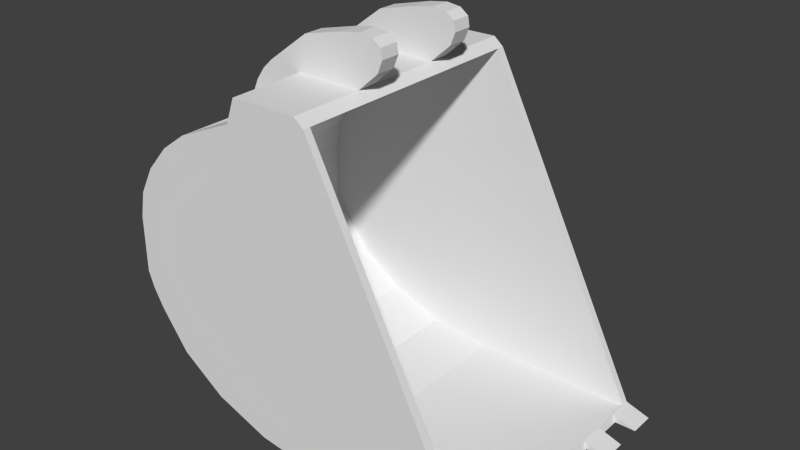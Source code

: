 # Source: ExcavatorBucketTeeth.blend  (saved by Blender 2.68.0; exported with 4.5.12 LTS)
import bpy
from mathutils import Matrix  # noqa: F401  (used for matrix-valued properties, if any)

bpy.ops.wm.read_factory_settings(use_empty=True)
scene = bpy.context.scene
scene.name = 'Scene'

# ---- collections
col_collection_1 = bpy.data.collections.new('Collection 1'); scene.collection.children.link(col_collection_1)

# ---- world
world_world = bpy.data.worlds.new('World'); scene.world = world_world
world_world.color = (0.05088, 0.05088, 0.05088)
world_world.use_sun_shadow = False
world_world.sun_shadow_jitter_overblur = 0.0
world_world.cycles.sampling_method = 'MANUAL'
world_world.cycles.sample_map_resolution = 256

# ---- meshes
me_cylinder_002 = bpy.data.meshes.new('Cylinder.002')
me_cylinder_002.from_pydata([(0.9749, -0.05133, -1.0), (0.9749, -0.05133, 1.0), (-0.9749, 0.6235, -1.0), (-0.9749, 0.6235, 1.0), (1.025, -0.09199, -0.3), (1.024, -0.3728, -0.3), (0.7186, -0.6129, -0.3), (1.025, -0.09199, -0.46), (1.024, -0.3728, -0.46), (0.7186, -0.6129, -0.46), (0.9222, -0.5812, 0.46), (0.9951, -0.5461, 0.46), (0.7746, -0.6129, 0.46), (1.052, -0.5046, 0.46), (1.21, 0.01348, 0.3), (1.269, 0.006252, 0.3), (1.306, -0.02846, 0.3), (1.317, -0.08726, 0.3), (1.134, -0.007487, 0.3), (1.3, -0.1644, 0.3), (1.317, -0.08726, 0.46), (1.306, -0.02846, 0.46), (1.269, 0.006252, 0.46), (1.21, 0.01348, 0.46), (1.3, -0.1644, 0.46), (1.134, -0.007487, 0.46), (1.24, -0.3321, 0.3), (1.24, -0.3321, 0.46), (0.7186, -0.6129, 0.3), (1.024, -0.3728, 0.3), (1.025, -0.09199, 0.3), (0.7186, -0.6129, 0.46), (1.024, -0.3728, 0.46), (1.025, -0.09199, 0.46), (0.8667, -0.4105, 0.46), (0.9749, -0.05133, -1.06), (-0.9749, 0.6235, -1.06), (0.6636, -0.6129, -1.06), (0.06548, -0.901, -1.06), (0.5476, -0.7232, -1.06), (0.3933, -0.8166, -1.06), (0.2239, -0.879, -1.06), (-0.2817, -0.901, -1.06), (-0.9749, -0.05548, -1.06), (-0.3907, -0.8596, -1.06), (-0.6264, -0.7395, -1.06), (-0.8135, -0.5524, -1.06), (-0.9335, -0.3168, -1.06), (0.9687, -0.3321, -1.06), (0.8161, -0.3699, -1.06), (0.9749, -0.05133, 1.06), (-0.2817, -0.901, 1.06), (-0.9749, 0.6235, 1.06), (0.06548, -0.901, 1.06), (0.6636, -0.6129, 1.06), (0.2239, -0.879, 1.06), (0.3933, -0.8166, 1.06), (0.5476, -0.7232, 1.06), (-0.9749, -0.05548, 1.06), (-0.9335, -0.3168, 1.06), (-0.8135, -0.5524, 1.06), (-0.6264, -0.7395, 1.06), (-0.3907, -0.8596, 1.06), (0.9687, -0.3321, 1.06), (0.8161, -0.3699, 1.06), (-0.9806, -0.3326, -1.0), (-0.8605, -0.5683, -1.0), (-0.6735, -0.7554, -1.0), (-0.4378, -0.8755, -1.0), (-1.022, -0.07137, -1.0), (-0.3287, -0.9169, -1.0), (-1.022, 0.6365, -1.0), (-0.4378, -0.8755, 1.0), (-0.6735, -0.7554, 1.0), (-0.8605, -0.5683, 1.0), (-0.9806, -0.3326, 1.0), (-1.022, -0.07137, 1.0), (-0.3287, -0.9169, 1.0), (-1.022, 0.6365, 1.0), (0.7141, -0.6536, 1.0), (0.2745, -0.9197, 1.0), (0.4438, -0.8573, 1.0), (0.5982, -0.7638, 1.0), (-0.2311, -0.9416, -1.0), (-1.022, 0.6365, -1.06), (-0.3287, -0.9169, -1.06), (-1.022, -0.07137, -1.06), (-0.4378, -0.8755, -1.06), (-0.6735, -0.7554, -1.06), (-0.8605, -0.5683, -1.06), (-0.9806, -0.3326, -1.06), (-0.3287, -0.9169, 1.06), (-1.022, 0.6365, 1.06), (-1.022, -0.07137, 1.06), (-0.9806, -0.3326, 1.06), (-0.8605, -0.5683, 1.06), (-0.6735, -0.7554, 1.06), (-0.4378, -0.8755, 1.06), (0.116, -0.9416, 1.0), (0.2745, -0.9197, -1.0), (0.4438, -0.8573, -1.0), (0.5982, -0.7638, -1.0), (0.116, -0.9416, -1.0), (0.7141, -0.6536, -1.0), (-0.2311, -0.9416, 1.0), (1.025, -0.09199, 1.0), (1.025, -0.09199, -1.0), (1.019, -0.3728, -1.0), (1.019, -0.3728, 1.0), (0.8667, -0.4105, 1.0), (0.8667, -0.4105, -1.0), (0.7141, -0.6536, -4.168e-08), (0.7141, -0.6536, 0.3), (0.7141, -0.6536, -0.3), (1.025, -0.09199, -1.06), (0.7141, -0.6536, -1.06), (0.116, -0.9416, -1.06), (0.5982, -0.7638, -1.06), (0.4438, -0.8573, -1.06), (0.2745, -0.9197, -1.06), (-0.2311, -0.9416, -1.06), (1.019, -0.3728, -1.06), (0.8667, -0.4105, -1.06), (1.025, -0.09199, 1.06), (-0.2311, -0.9416, 1.06), (0.116, -0.9416, 1.06), (0.7141, -0.6536, 1.06), (0.2745, -0.9197, 1.06), (0.4438, -0.8573, 1.06), (0.5982, -0.7638, 1.06), (1.019, -0.3728, 1.06), (0.8667, -0.4105, 1.06), (0.8667, -0.4105, -0.46), (0.7141, -0.6536, -0.46), (1.24, -0.3321, -0.3), (1.24, -0.3321, -0.46), (1.134, -0.007488, -0.3), (1.3, -0.1644, -0.3), (1.21, 0.01348, -0.3), (1.269, 0.006251, -0.3), (1.306, -0.02846, -0.3), (1.317, -0.08726, -0.3), (1.3, -0.1644, -0.46), (1.134, -0.007488, -0.46), (1.317, -0.08726, -0.46), (1.306, -0.02846, -0.46), (1.269, 0.006251, -0.46), (1.21, 0.01348, -0.46), (1.052, -0.5046, -0.3), (0.7746, -0.6129, -0.3), (0.9951, -0.5461, -0.3), (0.9222, -0.5812, -0.3), (0.8448, -0.6047, -0.3), (0.7746, -0.6129, -0.46), (1.052, -0.5046, -0.46), (0.8448, -0.6047, -0.46), (0.9222, -0.5812, -0.46), (0.9951, -0.5461, -0.46), (0.8448, -0.6047, 0.46), (0.7746, -0.6129, 0.3), (1.052, -0.5046, 0.3), (0.8448, -0.6047, 0.3), (0.9222, -0.5812, 0.3), (0.9951, -0.5461, 0.3), (0.7141, -0.6536, 0.4657), (0.8667, -0.4105, -0.3), (0.8667, -0.4105, 0.3), (0.9749, -0.05133, 0.3), (0.9749, -0.05133, -0.46), (0.9749, -0.05133, -0.3), (0.9749, -0.05133, 0.46), (0.6636, -0.6129, -1.0), (0.06548, -0.901, -1.0), (0.5476, -0.7232, -1.0), (0.3933, -0.8166, -1.0), (0.2239, -0.879, -1.0), (-0.2817, -0.901, -1.0), (-0.9749, -0.05548, -1.0), (-0.3907, -0.8596, -1.0), (-0.6264, -0.7395, -1.0), (-0.8135, -0.5524, -1.0), (-0.9335, -0.3168, -1.0), (0.9687, -0.3321, -1.0), (0.8161, -0.3699, -1.0), (0.6636, -0.6129, 1.0), (0.06548, -0.901, 1.0), (0.5476, -0.7232, 1.0), (0.3933, -0.8166, 1.0), (0.2239, -0.879, 1.0), (-0.2817, -0.901, 1.0), (-0.9749, -0.05548, 1.0), (-0.3907, -0.8596, 1.0), (-0.6264, -0.7395, 1.0), (-0.8135, -0.5524, 1.0), (-0.9335, -0.3167, 1.0), (0.9687, -0.3321, 1.0), (0.8161, -0.3699, 1.0), (-1.022, 0.6365, -0.106), (-1.022, 0.6365, -0.636), (-1.022, 0.6365, 0.424), (-1.022, 0.6365, -0.848), (-1.022, 0.6365, 0.848), (-1.022, 0.6365, -0.424), (-1.022, 0.6365, 0.106), (-0.9749, 0.6235, -0.106), (-0.9749, 0.6235, 0.424), (-0.9749, 0.6235, -0.636), (-0.9749, 0.6235, 0.848), (-0.9749, 0.6235, -0.848), (-0.9749, 0.6235, 0.106), (-0.9749, 0.6235, -0.424), (-1.022, 0.7251, -0.636), (-1.022, 0.7251, -0.424), (-1.022, 0.7251, -0.848), (-1.022, 0.7251, -1.06), (-1.022, 0.7251, 0.848), (-1.022, 0.7251, 1.06), (-1.022, 0.7251, -0.106), (-1.022, 0.7251, 0.106), (-1.022, 0.7251, 0.424), (-1.022, 0.7251, 0.636), (-0.9749, 0.6235, 0.636), (-1.022, 0.6365, 0.636), (-1.022, 0.7251, -1.0), (-1.022, 0.7251, 1.0)], [], [(163, 160, 13, 11), (162, 163, 11, 10), (161, 162, 10, 158), (159, 161, 158, 12), (20, 24, 19, 17), (21, 20, 17, 16), (22, 21, 16, 15), (23, 22, 15, 14), (25, 23, 14, 18), (27, 26, 19, 24), (109, 34, 32, 108), (108, 32, 33, 105), (38, 42, 44, 45, 46, 47, 43, 36, 35, 48, 49, 37, 39, 40, 41), (55, 56, 57, 54, 64, 63, 50, 52, 58, 59, 60, 61, 62, 51, 53), (85, 42, 120), (72, 77, 91, 97), (65, 69, 86, 90), (66, 65, 90, 89), (67, 66, 89, 88), (68, 67, 88, 87), (70, 68, 87, 85), (69, 71, 84, 86), (73, 72, 97, 96), (75, 74, 95, 94), (74, 73, 96, 95), (76, 75, 94, 93), (78, 76, 93, 92), (98, 102, 99, 80), (80, 99, 100, 81), (81, 100, 101, 82), (82, 101, 103, 133, 113, 111, 112, 164, 79), (98, 104, 83, 102), (124, 51, 91), (81, 82, 129, 128), (109, 108, 130, 131), (98, 80, 127, 125), (104, 98, 125, 124), (82, 79, 126, 129), (80, 81, 128, 127), (108, 105, 123, 130), (79, 109, 131, 126), (2, 223, 213, 208), (48, 35, 114, 121), (53, 51, 124, 125), (51, 62, 97, 91), (62, 61, 96, 97), (45, 44, 87, 88), (216, 92, 52), (37, 49, 122, 115), (56, 55, 127, 128), (61, 60, 95, 96), (40, 39, 117, 118), (46, 45, 88, 89), (64, 54, 126, 131), (50, 63, 130, 123), (38, 41, 119, 116), (49, 48, 121, 122), (57, 56, 128, 129), (60, 59, 94, 95), (47, 46, 89, 90), (72, 68, 70, 77), (71, 69, 76, 78, 201, 222, 199, 203, 197, 202, 198, 200), (76, 69, 65, 75), (75, 65, 66, 74), (74, 66, 67, 73), (73, 67, 68, 72), (44, 42, 85, 87), (58, 52, 92, 93), (36, 43, 86, 84), (43, 47, 90, 86), (59, 58, 93, 94), (99, 102, 116, 119), (110, 103, 115, 122), (100, 99, 119, 118), (107, 110, 122, 121), (101, 100, 118, 117), (103, 101, 117, 115), (106, 107, 121, 114), (102, 83, 120, 116), (54, 57, 129, 126), (1, 50, 123, 105), (41, 40, 118, 119), (85, 120, 83, 104, 124, 91, 77, 70), (63, 64, 131, 130), (55, 53, 125, 127), (42, 38, 116, 120), (35, 0, 106, 114), (39, 37, 115, 117), (133, 9, 6, 113), (132, 110, 107, 8), (8, 107, 106, 7), (134, 135, 142, 137), (136, 138, 147, 143), (138, 139, 146, 147), (139, 140, 145, 146), (140, 141, 144, 145), (141, 137, 142, 144), (153, 155, 152, 149), (155, 156, 151, 152), (156, 157, 150, 151), (157, 154, 148, 150), (148, 154, 135, 134), (13, 160, 26, 27), (28, 159, 12, 31), (33, 25, 18, 30), (31, 12, 158, 10, 11, 13, 27, 32, 34), (26, 29, 30, 18, 14, 15, 16, 17, 19), (32, 27, 24, 20, 21, 22, 23, 25, 33), (112, 28, 31, 164), (29, 5, 4, 30), (164, 31, 79), (31, 34, 109, 79), (166, 165, 5, 29), (163, 162, 161, 159, 28, 166, 29, 26, 160), (9, 153, 149, 6), (4, 136, 143, 7), (6, 149, 152, 151, 150, 148, 134, 5, 165), (135, 8, 7, 143, 147, 146, 145, 144, 142), (153, 9, 132, 8, 135, 154, 157, 156, 155), (5, 134, 137, 141, 140, 139, 138, 136, 4), (103, 9, 133), (28, 112, 113, 6), (165, 166, 28, 6), (7, 106, 0, 168, 169, 167, 170, 1, 105, 33, 30, 4), (185, 189, 191, 192, 193, 194, 190, 3, 1, 195, 196, 184, 186, 187, 188), (172, 175, 174, 173, 171, 183, 182, 0, 2, 177, 181, 180, 179, 178, 176), (170, 167, 169, 168, 0, 182, 195, 1), (50, 1, 3, 52), (183, 196, 195, 182), (110, 132, 9, 103), (173, 186, 184, 171), (174, 187, 186, 173), (175, 188, 187, 174), (172, 185, 188, 175), (176, 189, 185, 172), (178, 191, 189, 176), (179, 192, 191, 178), (180, 193, 192, 179), (181, 194, 193, 180), (177, 190, 194, 181), (2, 208, 206, 210, 204, 209, 205, 221, 207, 3, 190, 177), (0, 35, 36, 2), (196, 183, 171, 184), (214, 36, 84), (218, 217, 197, 203), (2, 36, 214, 223), (200, 198, 206, 208), (71, 200, 213, 223, 214, 84), (198, 211, 206), (213, 200, 208), (198, 202, 212, 211), (211, 212, 210, 206), (217, 204, 197), (202, 210, 212), (210, 202, 197, 204), (218, 203, 209), (218, 209, 204, 217), (209, 203, 199, 205), (219, 205, 199), (220, 222, 221), (220, 221, 205, 219), (222, 220, 219, 199), (221, 222, 201, 207), (215, 207, 201), (215, 201, 78, 92, 216), (52, 3, 224, 216), (207, 215, 224, 3)])
me_cylinder_002.use_remesh_preserve_volume = False
me_cylinder_002.use_remesh_preserve_attributes = False
me_cylinder_002.use_mirror_vertex_groups = False
me_cylinder_002.update()

# ---- objects
ob_cylinder = bpy.data.objects.new('Cylinder', me_cylinder_002)

# ---- transforms, parenting, visibility, modifiers, constraints
ob_cylinder.location = (0.0, 0.0, 0.0)
ob_cylinder.rotation_euler = (1.571, -1.571, 3.142)
ob_cylinder.scale = (0.6693, 0.9741, 0.5)
ob_cylinder.lineart.crease_threshold = 0.0

# ---- collection membership
col_collection_1.objects.link(ob_cylinder)

# ---- scene / render settings (as saved in the file)
scene.frame_start = 1; scene.frame_end = 250; scene.frame_set(46)
scene.render.engine = 'BLENDER_EEVEE_NEXT'
scene.render.image_settings.color_mode = 'RGB'
scene.render.image_settings.compression = 90
scene.render.resolution_percentage = 50
scene.render.dither_intensity = 0.0
scene.render.bake_margin = 2
scene.render.bake_bias = 0.0
scene.cycles.use_denoising = False
scene.cycles.samples = 10
scene.cycles.sampling_pattern = 'TABULATED_SOBOL'
scene.cycles.light_sampling_threshold = 0.0
scene.cycles.use_adaptive_sampling = False
scene.cycles.use_light_tree = False
scene.cycles.blur_glossy = 0.0
scene.cycles.volume_bounces = 1
scene.cycles.pixel_filter_type = 'GAUSSIAN'
scene.cycles.sample_clamp_indirect = 0.0
scene.view_settings.view_transform = 'Standard'
bpy.context.view_layer.update()

# ---- added for rendering (the .blend has no active camera and no usable light): camera, sun
cam_auto = bpy.data.cameras.new('AutoCamera')
cam_auto.lens = 50.0
cam_auto.sensor_width = 36.0
cam_auto.clip_end = 1000.0
ob_auto_camera = bpy.data.objects.new('AutoCamera', cam_auto)
scene.collection.objects.link(ob_auto_camera)
ob_auto_camera.location = (2.20004, -2.7666, 1.94296)
ob_auto_camera.rotation_euler = (1.09748, -7.21219e-08, 0.694738)
scene.camera = ob_auto_camera
light_auto_sun = bpy.data.lights.new('AutoSun', 'SUN')
light_auto_sun.energy = 3.0
light_auto_sun.angle = 0.0523599
ob_auto_sun = bpy.data.objects.new('AutoSun', light_auto_sun)
scene.collection.objects.link(ob_auto_sun)
ob_auto_sun.rotation_euler = (0.872665, 0.174533, 0.523599)
bpy.context.view_layer.update()
